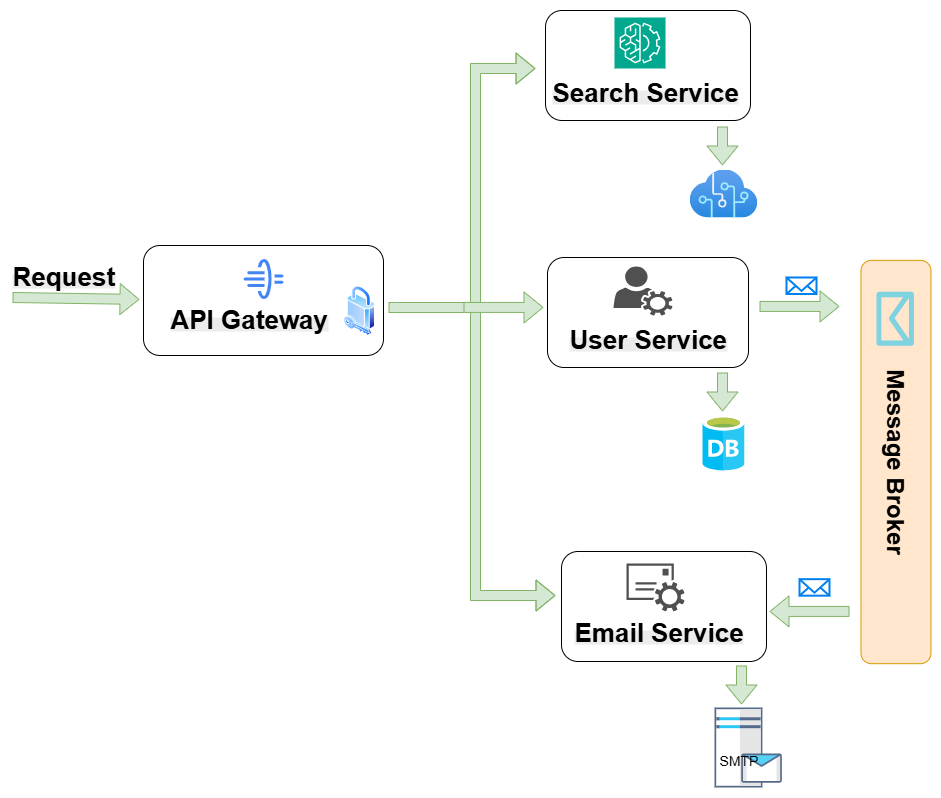

The diagram above was exported from draw.io. Its source (the exported page's mxGraphModel, read from the mxfile embedded in the PNG):
<mxGraphModel dx="1744" dy="930" grid="1" gridSize="10" guides="1" tooltips="1" connect="1" arrows="1" fold="1" page="1" pageScale="1" pageWidth="1169" pageHeight="827" background="none" math="0" shadow="0">
  <root>
    <mxCell id="0" />
    <mxCell id="1" parent="0" />
    <mxCell id="Io3fAGmhV4ULx5b8U9hQ-12" value="" style="shape=flexArrow;endArrow=classic;html=1;rounded=0;fillColor=#d5e8d4;strokeColor=#82b366;" edge="1" parent="1">
      <mxGeometry width="50" height="50" relative="1" as="geometry">
        <mxPoint x="887" y="623.9200000000001" as="sourcePoint" />
        <mxPoint x="807" y="623.9200000000001" as="targetPoint" />
      </mxGeometry>
    </mxCell>
    <mxCell id="Io3fAGmhV4ULx5b8U9hQ-16" value="" style="shape=flexArrow;endArrow=classic;html=1;rounded=0;fillColor=#d5e8d4;strokeColor=#82b366;edgeStyle=orthogonalEdgeStyle;" edge="1" parent="1">
      <mxGeometry width="50" height="50" relative="1" as="geometry">
        <mxPoint x="439" y="320" as="sourcePoint" />
        <mxPoint x="573" y="81" as="targetPoint" />
        <Array as="points">
          <mxPoint x="439" y="320" />
          <mxPoint x="513" y="320" />
          <mxPoint x="513" y="81" />
        </Array>
      </mxGeometry>
    </mxCell>
    <mxCell id="Io3fAGmhV4ULx5b8U9hQ-18" value="" style="html=1;verticalLabelPosition=bottom;align=center;labelBackgroundColor=#ffffff;verticalAlign=top;strokeWidth=2;strokeColor=#0080F0;shadow=0;dashed=0;shape=mxgraph.ios7.icons.mail;" vertex="1" parent="1">
      <mxGeometry x="824" y="290" width="30" height="16.5" as="geometry" />
    </mxCell>
    <mxCell id="Io3fAGmhV4ULx5b8U9hQ-19" value="" style="html=1;verticalLabelPosition=bottom;align=center;labelBackgroundColor=#ffffff;verticalAlign=top;strokeWidth=2;strokeColor=#0080F0;shadow=0;dashed=0;shape=mxgraph.ios7.icons.mail;" vertex="1" parent="1">
      <mxGeometry x="837" y="591.6700000000001" width="30" height="16.5" as="geometry" />
    </mxCell>
    <mxCell id="Io3fAGmhV4ULx5b8U9hQ-25" value="" style="shape=flexArrow;endArrow=classic;html=1;rounded=0;fillColor=#d5e8d4;strokeColor=#82b366;startSize=1;" edge="1" parent="1">
      <mxGeometry width="50" height="50" relative="1" as="geometry">
        <mxPoint x="760" y="385" as="sourcePoint" />
        <mxPoint x="760" y="424" as="targetPoint" />
      </mxGeometry>
    </mxCell>
    <mxCell id="Io3fAGmhV4ULx5b8U9hQ-26" value="" style="shape=flexArrow;endArrow=classic;html=1;rounded=0;fillColor=#d5e8d4;strokeColor=#82b366;edgeStyle=orthogonalEdgeStyle;" edge="1" parent="1">
      <mxGeometry width="50" height="50" relative="1" as="geometry">
        <mxPoint x="426" y="320" as="sourcePoint" />
        <mxPoint x="593" y="608" as="targetPoint" />
        <Array as="points">
          <mxPoint x="433" y="320" />
          <mxPoint x="513" y="320" />
          <mxPoint x="513" y="608" />
        </Array>
      </mxGeometry>
    </mxCell>
    <mxCell id="Io3fAGmhV4ULx5b8U9hQ-28" value="" style="shape=image;verticalLabelPosition=bottom;labelBackgroundColor=#ffffff;verticalAlign=top;aspect=fixed;imageAspect=0;image=data:image/svg+xml,(base64 omitted: 8648 chars);" vertex="1" parent="1">
      <mxGeometry x="752" y="720" width="67.43" height="80" as="geometry" />
    </mxCell>
    <mxCell id="Io3fAGmhV4ULx5b8U9hQ-29" value="&lt;font style=&quot;font-size: 14px;&quot;&gt;SMTP&lt;/font&gt;" style="text;html=1;align=center;verticalAlign=middle;resizable=0;points=[];autosize=1;strokeColor=none;fillColor=none;" vertex="1" parent="1">
      <mxGeometry x="746" y="758" width="60" height="30" as="geometry" />
    </mxCell>
    <mxCell id="Io3fAGmhV4ULx5b8U9hQ-33" value="" style="rounded=1;whiteSpace=wrap;html=1;" vertex="1" parent="1">
      <mxGeometry x="181" y="258" width="240" height="110" as="geometry" />
    </mxCell>
    <mxCell id="Io3fAGmhV4ULx5b8U9hQ-34" value="" style="sketch=0;html=1;verticalAlign=top;labelPosition=center;verticalLabelPosition=bottom;align=center;spacingTop=-6;fontSize=11;fontStyle=1;fontColor=#999999;shape=image;aspect=fixed;imageAspect=0;image=data:image/svg+xml,(base64 omitted: 2164 chars);" vertex="1" parent="1">
      <mxGeometry x="281" y="271.5" width="40" height="40" as="geometry" />
    </mxCell>
    <mxCell id="Io3fAGmhV4ULx5b8U9hQ-35" value="&lt;b style=&quot;forced-color-adjust: none; color: rgb(0, 0, 0); font-family: Helvetica; font-size: 12px; font-style: normal; font-variant-ligatures: normal; font-variant-caps: normal; letter-spacing: normal; orphans: 2; text-align: center; text-indent: 0px; text-transform: none; widows: 2; word-spacing: 0px; -webkit-text-stroke-width: 0px; white-space: normal; background-color: rgb(236, 236, 236); text-decoration-thickness: initial; text-decoration-style: initial; text-decoration-color: initial;&quot;&gt;&lt;font style=&quot;forced-color-adjust: none; font-size: 26px;&quot;&gt;API Gateway&lt;/font&gt;&lt;/b&gt;" style="text;whiteSpace=wrap;html=1;" vertex="1" parent="1">
      <mxGeometry x="206" y="310" width="190" height="50" as="geometry" />
    </mxCell>
    <mxCell id="Io3fAGmhV4ULx5b8U9hQ-38" value="" style="rounded=1;whiteSpace=wrap;html=1;" vertex="1" parent="1">
      <mxGeometry x="585" y="270" width="201" height="110" as="geometry" />
    </mxCell>
    <mxCell id="Io3fAGmhV4ULx5b8U9hQ-39" value="&lt;b style=&quot;forced-color-adjust: none; color: rgb(0, 0, 0); font-family: Helvetica; font-size: 12px; font-style: normal; font-variant-ligatures: normal; font-variant-caps: normal; letter-spacing: normal; orphans: 2; text-align: center; text-indent: 0px; text-transform: none; widows: 2; word-spacing: 0px; -webkit-text-stroke-width: 0px; white-space: normal; background-color: rgb(236, 236, 236); text-decoration-thickness: initial; text-decoration-style: initial; text-decoration-color: initial;&quot;&gt;&lt;font style=&quot;forced-color-adjust: none; font-size: 26px;&quot;&gt;User Service&lt;/font&gt;&lt;/b&gt;" style="text;whiteSpace=wrap;html=1;" vertex="1" parent="1">
      <mxGeometry x="605" y="330" width="190" height="50" as="geometry" />
    </mxCell>
    <mxCell id="Io3fAGmhV4ULx5b8U9hQ-41" value="" style="rounded=1;whiteSpace=wrap;html=1;" vertex="1" parent="1">
      <mxGeometry x="599" y="564" width="205" height="110" as="geometry" />
    </mxCell>
    <mxCell id="Io3fAGmhV4ULx5b8U9hQ-45" value="&lt;b style=&quot;forced-color-adjust: none; color: rgb(0, 0, 0); font-family: Helvetica; font-size: 12px; font-style: normal; font-variant-ligatures: normal; font-variant-caps: normal; letter-spacing: normal; orphans: 2; text-align: center; text-indent: 0px; text-transform: none; widows: 2; word-spacing: 0px; -webkit-text-stroke-width: 0px; white-space: normal; background-color: rgb(236, 236, 236); text-decoration-thickness: initial; text-decoration-style: initial; text-decoration-color: initial;&quot;&gt;&lt;font style=&quot;forced-color-adjust: none; font-size: 26px;&quot;&gt;Email Service&lt;/font&gt;&lt;/b&gt;" style="text;whiteSpace=wrap;html=1;" vertex="1" parent="1">
      <mxGeometry x="610" y="623" width="190" height="50" as="geometry" />
    </mxCell>
    <mxCell id="Io3fAGmhV4ULx5b8U9hQ-46" value="" style="sketch=0;pointerEvents=1;shadow=0;dashed=0;html=1;strokeColor=none;fillColor=#505050;labelPosition=center;verticalLabelPosition=bottom;verticalAlign=top;outlineConnect=0;align=center;shape=mxgraph.office.services.email_service;" vertex="1" parent="1">
      <mxGeometry x="664" y="575.9200000000001" width="58" height="48" as="geometry" />
    </mxCell>
    <mxCell id="Io3fAGmhV4ULx5b8U9hQ-47" value="" style="sketch=0;pointerEvents=1;shadow=0;dashed=0;html=1;strokeColor=none;fillColor=#505050;labelPosition=center;verticalLabelPosition=bottom;verticalAlign=top;outlineConnect=0;align=center;shape=mxgraph.office.users.user_services;" vertex="1" parent="1">
      <mxGeometry x="651" y="279" width="59" height="49" as="geometry" />
    </mxCell>
    <mxCell id="Io3fAGmhV4ULx5b8U9hQ-48" value="" style="rounded=1;whiteSpace=wrap;html=1;" vertex="1" parent="1">
      <mxGeometry x="583" y="23" width="205" height="110" as="geometry" />
    </mxCell>
    <mxCell id="Io3fAGmhV4ULx5b8U9hQ-49" value="" style="shape=image;verticalLabelPosition=bottom;labelBackgroundColor=#ffffff;verticalAlign=top;aspect=fixed;imageAspect=0;image=data:image/svg+xml,(base64 omitted: 6700 chars);" vertex="1" parent="1">
      <mxGeometry x="740" y="428" width="42" height="55" as="geometry" />
    </mxCell>
    <mxCell id="Io3fAGmhV4ULx5b8U9hQ-50" value="" style="sketch=0;points=[[0,0,0],[0.25,0,0],[0.5,0,0],[0.75,0,0],[1,0,0],[0,1,0],[0.25,1,0],[0.5,1,0],[0.75,1,0],[1,1,0],[0,0.25,0],[0,0.5,0],[0,0.75,0],[1,0.25,0],[1,0.5,0],[1,0.75,0]];outlineConnect=0;fontColor=#232F3E;fillColor=#01A88D;strokeColor=#ffffff;dashed=0;verticalLabelPosition=bottom;verticalAlign=top;align=center;html=1;fontSize=12;fontStyle=0;aspect=fixed;shape=mxgraph.aws4.resourceIcon;resIcon=mxgraph.aws4.machine_learning;" vertex="1" parent="1">
      <mxGeometry x="652" y="30" width="51" height="51" as="geometry" />
    </mxCell>
    <mxCell id="Io3fAGmhV4ULx5b8U9hQ-51" value="&lt;b style=&quot;forced-color-adjust: none; color: rgb(0, 0, 0); font-family: Helvetica; font-size: 12px; font-style: normal; font-variant-ligatures: normal; font-variant-caps: normal; letter-spacing: normal; orphans: 2; text-align: center; text-indent: 0px; text-transform: none; widows: 2; word-spacing: 0px; -webkit-text-stroke-width: 0px; white-space: normal; background-color: rgb(236, 236, 236); text-decoration-thickness: initial; text-decoration-style: initial; text-decoration-color: initial;&quot;&gt;&lt;font style=&quot;forced-color-adjust: none; font-size: 26px;&quot;&gt;Search Service&lt;/font&gt;&lt;/b&gt;" style="text;whiteSpace=wrap;html=1;" vertex="1" parent="1">
      <mxGeometry x="588" y="83" width="190" height="50" as="geometry" />
    </mxCell>
    <mxCell id="Io3fAGmhV4ULx5b8U9hQ-52" value="" style="image;aspect=fixed;perimeter=ellipsePerimeter;html=1;align=center;shadow=0;dashed=0;spacingTop=3;image=img/lib/active_directory/security.svg;" vertex="1" parent="1">
      <mxGeometry x="381" y="298" width="31.5" height="50" as="geometry" />
    </mxCell>
    <mxCell id="Io3fAGmhV4ULx5b8U9hQ-53" value="" style="group;rotation=90;" vertex="1" connectable="0" parent="1">
      <mxGeometry x="710.5" y="457.5" width="400" height="73" as="geometry" />
    </mxCell>
    <mxCell id="fOWz0OQD7-jLq5uzokt7-1782" value="&lt;font style=&quot;font-size: 24px;&quot;&gt;&lt;b&gt;Message Broker&lt;/b&gt;&lt;/font&gt;" style="rounded=1;whiteSpace=wrap;html=1;fillColor=#ffe6cc;strokeColor=#d79b00;rotation=90;" parent="Io3fAGmhV4ULx5b8U9hQ-53" vertex="1">
      <mxGeometry x="21.288515406162464" y="-18" width="403.3613445378151" height="70" as="geometry" />
    </mxCell>
    <mxCell id="Io3fAGmhV4ULx5b8U9hQ-17" value="" style="verticalLabelPosition=bottom;html=1;verticalAlign=top;align=center;strokeColor=none;fillColor=#00BEF2;shape=mxgraph.azure.message;pointerEvents=1;rotation=90;" vertex="1" parent="Io3fAGmhV4ULx5b8U9hQ-53">
      <mxGeometry x="194.9579831932773" y="-145" width="54.483331794256166" height="37.5" as="geometry" />
    </mxCell>
    <mxCell id="Io3fAGmhV4ULx5b8U9hQ-54" value="" style="shape=flexArrow;endArrow=classic;html=1;rounded=0;fillColor=#d5e8d4;strokeColor=#82b366;" edge="1" parent="1">
      <mxGeometry width="50" height="50" relative="1" as="geometry">
        <mxPoint x="797" y="318.9200000000001" as="sourcePoint" />
        <mxPoint x="877" y="318.9200000000001" as="targetPoint" />
      </mxGeometry>
    </mxCell>
    <mxCell id="Io3fAGmhV4ULx5b8U9hQ-56" value="" style="shape=flexArrow;endArrow=classic;html=1;rounded=0;fillColor=#d5e8d4;strokeColor=#82b366;startSize=1;" edge="1" parent="1">
      <mxGeometry width="50" height="50" relative="1" as="geometry">
        <mxPoint x="779" y="678" as="sourcePoint" />
        <mxPoint x="779" y="717" as="targetPoint" />
      </mxGeometry>
    </mxCell>
    <mxCell id="Io3fAGmhV4ULx5b8U9hQ-73" value="" style="shape=flexArrow;endArrow=classic;html=1;rounded=0;fillColor=#d5e8d4;strokeColor=#82b366;" edge="1" parent="1">
      <mxGeometry width="50" height="50" relative="1" as="geometry">
        <mxPoint x="501" y="319.9200000000001" as="sourcePoint" />
        <mxPoint x="581" y="319.9200000000001" as="targetPoint" />
      </mxGeometry>
    </mxCell>
    <mxCell id="Io3fAGmhV4ULx5b8U9hQ-75" value="" style="image;aspect=fixed;html=1;points=[];align=center;fontSize=12;image=img/lib/azure2/ai_machine_learning/Cognitive_Services.svg;" vertex="1" parent="1">
      <mxGeometry x="727" y="182" width="68" height="48" as="geometry" />
    </mxCell>
    <mxCell id="Io3fAGmhV4ULx5b8U9hQ-76" value="" style="shape=flexArrow;endArrow=classic;html=1;rounded=0;fillColor=#d5e8d4;strokeColor=#82b366;startSize=1;" edge="1" parent="1">
      <mxGeometry width="50" height="50" relative="1" as="geometry">
        <mxPoint x="760" y="139" as="sourcePoint" />
        <mxPoint x="760" y="178" as="targetPoint" />
      </mxGeometry>
    </mxCell>
    <mxCell id="Io3fAGmhV4ULx5b8U9hQ-77" value="" style="shape=flexArrow;endArrow=classic;html=1;rounded=0;fillColor=#d5e8d4;strokeColor=#82b366;" edge="1" parent="1">
      <mxGeometry width="50" height="50" relative="1" as="geometry">
        <mxPoint x="50" y="310" as="sourcePoint" />
        <mxPoint x="177" y="311.9200000000001" as="targetPoint" />
      </mxGeometry>
    </mxCell>
    <mxCell id="Io3fAGmhV4ULx5b8U9hQ-78" value="&lt;b style=&quot;forced-color-adjust: none; color: rgb(0, 0, 0); font-family: Helvetica; font-size: 12px; font-style: normal; font-variant-ligatures: normal; font-variant-caps: normal; letter-spacing: normal; orphans: 2; text-align: center; text-indent: 0px; text-transform: none; widows: 2; word-spacing: 0px; -webkit-text-stroke-width: 0px; white-space: normal; background-color: rgb(236, 236, 236); text-decoration-thickness: initial; text-decoration-style: initial; text-decoration-color: initial;&quot;&gt;&lt;font style=&quot;forced-color-adjust: none; font-size: 26px;&quot;&gt;Request&lt;/font&gt;&lt;/b&gt;" style="text;whiteSpace=wrap;html=1;" vertex="1" parent="1">
      <mxGeometry x="48" y="267" width="190" height="50" as="geometry" />
    </mxCell>
  </root>
</mxGraphModel>